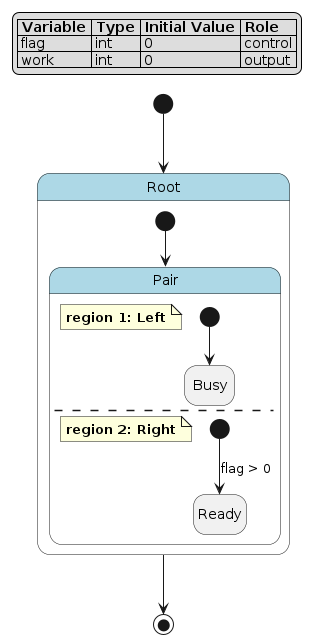

The diagram above was rendered by PlantUML. Its source (embedded in the PNG):
@startuml
hide empty description

skinparam state {
  BackgroundColor<<pseudo>> LightGray
  BackgroundColor<<composite>> LightBlue
  BorderColor<<pseudo>> Gray
  FontStyle<<pseudo>> italic
}

legend top left
|= Variable |= Type |= Initial Value |= Role |
| flag | int | 0 | control |
| work | int | 0 | output |
endlegend

state "Root" as root <<composite>> {
    state "Pair" as root__pair <<composite>> {
        note as root__pair__left
            **region 1: Left**
        end note
        state "Busy" as root__pair__left__busy
        [*] --> root__pair__left__busy
        --
        note as root__pair__right
            **region 2: Right**
        end note
        state "Ready" as root__pair__right__ready
        [*] --> root__pair__right__ready : flag > 0
    }
    [*] --> root__pair
}
[*] --> root
root --> [*]
@enduml